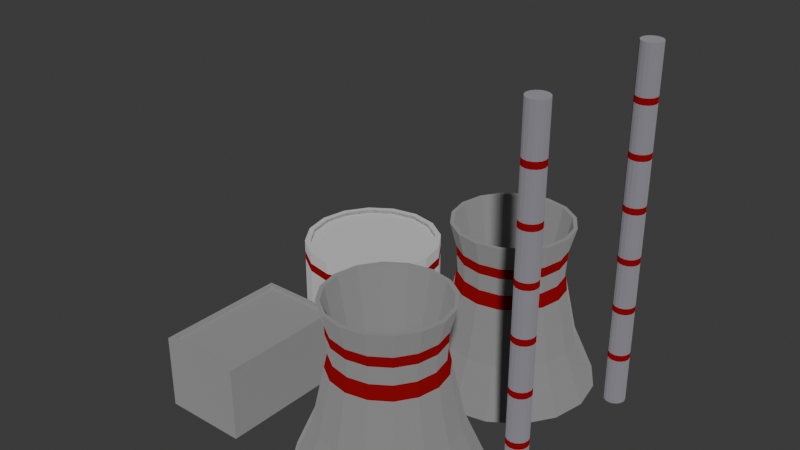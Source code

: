 # Source: Nuclear.blend  (saved by Blender 4.1.24; exported with 4.5.12 LTS)
import bpy
from mathutils import Matrix  # noqa: F401  (used for matrix-valued properties, if any)

bpy.ops.wm.read_factory_settings(use_empty=True)
scene = bpy.context.scene
scene.name = 'Scene'

# ---- collections
col_collection = bpy.data.collections.new('Collection'); scene.collection.children.link(col_collection)
col_reactors = bpy.data.collections.new('Reactors'); col_collection.children.link(col_reactors)

# ---- materials (node trees are filled in below, after node groups)
mat_tale = bpy.data.materials.new('Tale')
mat_tale.use_transparent_shadow = False
mat_material_001 = bpy.data.materials.new('Material.001')
mat_material_001.use_transparent_shadow = False
mat_storage = bpy.data.materials.new('Storage')
mat_storage.use_transparent_shadow = False
mat_tower = bpy.data.materials.new('tower')
mat_tower.use_transparent_shadow = False
mat_material_002 = bpy.data.materials.new('Material.002')
mat_material_002.use_transparent_shadow = False

# ---- material node trees
mat_tale.use_nodes = True; mat_tale.node_tree.nodes.clear()
_N = mat_tale.node_tree.nodes; _L = mat_tale.node_tree.links
n0 = _N.new('ShaderNodeBsdfPrincipled'); n0.name = 'Principled BSDF'; n0.location = (10, 300)
n0.inputs[0].default_value = (0.5271, 0.5271, 0.5271, 1.0)
n0.inputs[1].default_value = 1.0
n0.inputs[2].default_value = 1.0
n1 = _N.new('ShaderNodeOutputMaterial'); n1.name = 'Material Output'; n1.location = (300, 300)
_L.new(n0.outputs[0], n1.inputs[0])
n1.is_active_output = True
mat_material_001.use_nodes = True; mat_material_001.node_tree.nodes.clear()
_N = mat_material_001.node_tree.nodes; _L = mat_material_001.node_tree.links
n0 = _N.new('ShaderNodeBsdfPrincipled'); n0.name = 'Principled BSDF'; n0.location = (10, 300)
n0.inputs[0].default_value = (0.5401, 0.0, 0.0005461, 1.0)
n0.inputs[1].default_value = 1.0
n0.inputs[2].default_value = 1.0
n1 = _N.new('ShaderNodeOutputMaterial'); n1.name = 'Material Output'; n1.location = (300, 300)
_L.new(n0.outputs[0], n1.inputs[0])
n1.is_active_output = True
mat_storage.use_nodes = True; mat_storage.node_tree.nodes.clear()
_N = mat_storage.node_tree.nodes; _L = mat_storage.node_tree.links
n0 = _N.new('ShaderNodeBsdfPrincipled'); n0.name = 'Principled BSDF'; n0.location = (10, 300)
n0.inputs[0].default_value = (0.7942, 0.7942, 0.7942, 1.0)
n0.inputs[1].default_value = 1.0
n0.inputs[2].default_value = 1.0
n1 = _N.new('ShaderNodeOutputMaterial'); n1.name = 'Material Output'; n1.location = (300, 300)
_L.new(n0.outputs[0], n1.inputs[0])
n1.is_active_output = True
mat_tower.use_nodes = True; mat_tower.node_tree.nodes.clear()
_N = mat_tower.node_tree.nodes; _L = mat_tower.node_tree.links
n0 = _N.new('ShaderNodeBsdfPrincipled'); n0.name = 'Principled BSDF'; n0.location = (10, 300)
n0.inputs[0].default_value = (0.5134, 0.5057, 0.5461, 1.0)
n0.inputs[1].default_value = 1.0
n0.inputs[2].default_value = 1.0
n1 = _N.new('ShaderNodeOutputMaterial'); n1.name = 'Material Output'; n1.location = (300, 300)
_L.new(n0.outputs[0], n1.inputs[0])
n1.is_active_output = True
mat_material_002.use_nodes = True; mat_material_002.node_tree.nodes.clear()
_N = mat_material_002.node_tree.nodes; _L = mat_material_002.node_tree.links
n0 = _N.new('ShaderNodeBsdfPrincipled'); n0.name = 'Principled BSDF'; n0.location = (10, 300)
n0.inputs[0].default_value = (0.5271, 0.5271, 0.5271, 1.0)
n0.inputs[1].default_value = 1.0
n0.inputs[2].default_value = 1.0
n1 = _N.new('ShaderNodeOutputMaterial'); n1.name = 'Material Output'; n1.location = (300, 300)
_L.new(n0.outputs[0], n1.inputs[0])
n1.is_active_output = True

# ---- world
world_world = bpy.data.worlds.new('World'); scene.world = world_world
world_world.use_nodes = True; world_world.node_tree.nodes.clear()
_N = world_world.node_tree.nodes; _L = world_world.node_tree.links
n0 = _N.new('ShaderNodeOutputWorld'); n0.name = 'World Output'; n0.location = (300, 300)
n1 = _N.new('ShaderNodeBackground'); n1.name = 'Background'; n1.location = (10, 300)
n1.inputs[0].default_value = (0.05088, 0.05088, 0.05088, 1.0)
_L.new(n1.outputs[0], n0.inputs[0])
n0.is_active_output = True
world_world.color = (0.05088, 0.05088, 0.05088)
world_world.use_sun_shadow = False
world_world.sun_shadow_jitter_overblur = 0.0

# ---- meshes
me_cylinder_007 = bpy.data.meshes.new('Cylinder.007')
me_cylinder_007.from_pydata([(2.035e-08, 2.069, 0.0), (8.635e-09, 1.327, 4.0), (0.7916, 1.911, 0.0), (0.508, 1.226, 4.0), (1.463, 1.463, 0.0), (0.9386, 0.9386, 4.0), (1.911, 0.7916, 0.0), (1.226, 0.508, 4.0), (2.069, 1.527e-08, 0.0), (1.327, 6.477e-09, 4.0), (1.911, -0.7916, 0.0), (1.226, -0.508, 4.0), (1.463, -1.463, 0.0), (0.9386, -0.9386, 4.0), (0.7916, -1.911, 0.0), (0.508, -1.226, 4.0), (2.035e-08, -2.069, 0.0), (8.635e-09, -1.327, 4.0), (-0.7916, -1.911, 0.0), (-0.508, -1.226, 4.0), (-1.463, -1.463, 0.0), (-0.9386, -0.9386, 4.0), (-1.911, -0.7916, 0.0), (-1.226, -0.508, 4.0), (-2.069, 1.527e-08, 0.0), (-1.327, 6.477e-09, 4.0), (-1.911, 0.7916, 0.0), (-1.226, 0.508, 4.0), (-1.463, 1.463, 0.0), (-0.9386, 0.9386, 4.0), (-0.7916, 1.911, 0.0), (-0.508, 1.226, 4.0), (1.661e-08, 1.575, 1.148), (1.237e-08, 1.29, 2.442), (1.131e-08, 1.22, 2.763), (0.4667, 1.127, 2.763), (0.4938, 1.192, 2.442), (0.6028, 1.455, 1.148), (0.8624, 0.8624, 2.763), (0.9125, 0.9125, 2.442), (1.114, 1.114, 1.148), (1.127, 0.4667, 2.763), (1.192, 0.4938, 2.442), (1.455, 0.6028, 1.148), (1.22, 3.326e-09, 2.763), (1.29, 4.118e-09, 2.442), (1.575, 7.3e-09, 1.148), (1.127, -0.4667, 2.763), (1.192, -0.4938, 2.442), (1.455, -0.6028, 1.148), (0.8624, -0.8624, 2.763), (0.9125, -0.9125, 2.442), (1.114, -1.114, 1.148), (0.4667, -1.127, 2.763), (0.4938, -1.192, 2.442), (0.6028, -1.455, 1.148), (1.131e-08, -1.22, 2.763), (1.237e-08, -1.29, 2.442), (1.661e-08, -1.575, 1.148), (-0.4667, -1.127, 2.763), (-0.4938, -1.192, 2.442), (-0.6028, -1.455, 1.148), (-0.8624, -0.8624, 2.763), (-0.9125, -0.9125, 2.442), (-1.114, -1.114, 1.148), (-1.127, -0.4667, 2.763), (-1.192, -0.4938, 2.442), (-1.455, -0.6028, 1.148), (-1.22, 3.326e-09, 2.763), (-1.29, 4.118e-09, 2.442), (-1.575, 7.3e-09, 1.148), (-1.127, 0.4667, 2.763), (-1.192, 0.4938, 2.442), (-1.455, 0.6028, 1.148), (-0.8624, 0.8624, 2.763), (-0.9125, 0.9125, 2.442), (-1.114, 1.114, 1.148), (-0.4667, 1.127, 2.763), (-0.4938, 1.192, 2.442), (-0.6028, 1.455, 1.148), (8.836e-09, 1.267, 3.426), (0.4848, 1.17, 3.426), (0.8959, 0.8959, 3.426), (1.17, 0.4848, 3.426), (1.267, 4.806e-09, 3.426), (1.17, -0.4848, 3.426), (0.8959, -0.8959, 3.426), (0.4848, -1.17, 3.426), (8.836e-09, -1.267, 3.426), (-0.4848, -1.17, 3.426), (-0.8959, -0.8959, 3.426), (-1.17, -0.4848, 3.426), (-1.267, 4.806e-09, 3.426), (-1.17, 0.4848, 3.426), (-0.8959, 0.8959, 3.426), (-0.4848, 1.17, 3.426), (0.5428, 1.31, 4.0), (8.635e-09, 1.418, 4.0), (1.003, 1.003, 4.0), (1.31, 0.5428, 4.0), (1.418, 6.477e-09, 4.0), (1.31, -0.5428, 4.0), (1.003, -1.003, 4.0), (0.5428, -1.31, 4.0), (8.635e-09, -1.418, 4.0), (-0.5428, -1.31, 4.0), (-1.003, -1.003, 4.0), (-1.31, -0.5428, 4.0), (-1.418, 6.477e-09, 4.0), (-1.31, 0.5428, 4.0), (-1.003, 1.003, 4.0), (-0.5428, 1.31, 4.0), (0.2652, 0.6402, 0.9063), (7.78e-08, 0.6929, 0.9063), (0.49, 0.49, 0.9063), (0.6402, 0.2652, 0.9063), (0.6929, 3.381e-09, 0.9063), (0.6402, -0.2652, 0.9063), (0.49, -0.49, 0.9063), (0.2652, -0.6402, 0.9063), (7.78e-08, -0.6929, 0.9063), (-0.2652, -0.6402, 0.9063), (-0.49, -0.49, 0.9063), (-0.6402, -0.2652, 0.9063), (-0.6929, 3.381e-09, 0.9063), (-0.6402, 0.2652, 0.9063), (-0.49, 0.49, 0.9063), (-0.2652, 0.6402, 0.9063), (0.4784, 1.155, 3.189), (0.8839, 0.8839, 3.189), (1.155, 0.4784, 3.189), (1.25, 4.277e-09, 3.189), (1.155, -0.4784, 3.189), (0.8839, -0.8839, 3.189), (0.4784, -1.155, 3.189), (9.722e-09, -1.25, 3.189), (-0.4784, -1.155, 3.189), (-0.8839, -0.8839, 3.189), (-1.155, -0.4784, 3.189), (-1.25, 4.277e-09, 3.189), (-1.155, 0.4784, 3.189), (-0.8839, 0.8839, 3.189), (-0.4784, 1.155, 3.189), (9.722e-09, 1.25, 3.189)], [], [(80, 97, 96, 81), (81, 96, 98, 82), (82, 98, 99, 83), (83, 99, 100, 84), (84, 100, 101, 85), (85, 101, 102, 86), (86, 102, 103, 87), (87, 103, 104, 88), (88, 104, 105, 89), (89, 105, 106, 90), (90, 106, 107, 91), (91, 107, 108, 92), (92, 108, 109, 93), (93, 109, 110, 94), (15, 13, 118, 119), (94, 110, 111, 95), (95, 111, 97, 80), (0, 2, 4, 6, 8, 10, 12, 14, 16, 18, 20, 22, 24, 26, 28, 30), (30, 79, 32, 0), (79, 78, 33, 32), (78, 77, 34, 33), (28, 76, 79, 30), (76, 75, 78, 79), (75, 74, 77, 78), (26, 73, 76, 28), (73, 72, 75, 76), (72, 71, 74, 75), (24, 70, 73, 26), (70, 69, 72, 73), (69, 68, 71, 72), (22, 67, 70, 24), (67, 66, 69, 70), (66, 65, 68, 69), (20, 64, 67, 22), (64, 63, 66, 67), (63, 62, 65, 66), (18, 61, 64, 20), (61, 60, 63, 64), (60, 59, 62, 63), (16, 58, 61, 18), (58, 57, 60, 61), (57, 56, 59, 60), (14, 55, 58, 16), (55, 54, 57, 58), (54, 53, 56, 57), (12, 52, 55, 14), (52, 51, 54, 55), (51, 50, 53, 54), (10, 49, 52, 12), (49, 48, 51, 52), (48, 47, 50, 51), (8, 46, 49, 10), (46, 45, 48, 49), (45, 44, 47, 48), (6, 43, 46, 8), (43, 42, 45, 46), (42, 41, 44, 45), (4, 40, 43, 6), (40, 39, 42, 43), (39, 38, 41, 42), (2, 37, 40, 4), (37, 36, 39, 40), (36, 35, 38, 39), (0, 32, 37, 2), (32, 33, 36, 37), (33, 34, 35, 36), (142, 95, 80, 143), (141, 94, 95, 142), (140, 93, 94, 141), (139, 92, 93, 140), (138, 91, 92, 139), (137, 90, 91, 138), (136, 89, 90, 137), (135, 88, 89, 136), (134, 87, 88, 135), (133, 86, 87, 134), (132, 85, 86, 133), (131, 84, 85, 132), (130, 83, 84, 131), (129, 82, 83, 130), (128, 81, 82, 129), (143, 80, 81, 128), (1, 3, 96, 97), (3, 5, 98, 96), (5, 7, 99, 98), (7, 9, 100, 99), (9, 11, 101, 100), (11, 13, 102, 101), (13, 15, 103, 102), (15, 17, 104, 103), (17, 19, 105, 104), (19, 21, 106, 105), (21, 23, 107, 106), (23, 25, 108, 107), (25, 27, 109, 108), (27, 29, 110, 109), (29, 31, 111, 110), (31, 1, 97, 111), (112, 113, 127, 126, 125, 124, 123, 122, 121, 120, 119, 118, 117, 116, 115, 114), (31, 29, 126, 127), (17, 15, 119, 120), (3, 1, 113, 112), (1, 31, 127, 113), (19, 17, 120, 121), (5, 3, 112, 114), (21, 19, 121, 122), (7, 5, 114, 115), (23, 21, 122, 123), (9, 7, 115, 116), (25, 23, 123, 124), (11, 9, 116, 117), (27, 25, 124, 125), (13, 11, 117, 118), (29, 27, 125, 126), (34, 143, 128, 35), (35, 128, 129, 38), (38, 129, 130, 41), (41, 130, 131, 44), (44, 131, 132, 47), (47, 132, 133, 50), (50, 133, 134, 53), (53, 134, 135, 56), (56, 135, 136, 59), (59, 136, 137, 62), (62, 137, 138, 65), (65, 138, 139, 68), (68, 139, 140, 71), (71, 140, 141, 74), (74, 141, 142, 77), (77, 142, 143, 34)])
me_cylinder_007.polygons.foreach_set('material_index', [0, 0, 0, 0, 0, 0, 0, 0, 0, 0, 0, 0, 0, 0, 0, 0, 0, 0, 0, 0, 1, 0, 0, 1, 0, 0, 1, 0, 0, 1, 0, 0, 1, 0, 0, 1, 0, 0, 1, 0, 0, 1, 0, 0, 1, 0, 0, 1, 0, 0, 1, 0, 0, 1, 0, 0, 1, 0, 0, 1, 0, 0, 1, 0, 0, 1, 1, 1, 1, 1, 1, 1, 1, 1, 1, 1, 1, 1, 1, 1, 1, 1, 0, 0, 0, 0, 0, 0, 0, 0, 0, 0, 0, 0, 0, 0, 0, 0, 0, 0, 0, 0, 0, 0, 0, 0, 0, 0, 0, 0, 0, 0, 0, 0, 0, 0, 0, 0, 0, 0, 0, 0, 0, 0, 0, 0, 0, 0, 0, 0])
_uv = me_cylinder_007.uv_layers.new(name='UVMap')
_uv.uv.foreach_set('vector', [1.0, 0.9375, 1.0, 1.0, 0.9375, 1.0, 0.9375, 0.9375, 0.9375, 0.9375, 0.9375, 1.0, 0.875, 1.0, 0.875, 0.9375, 0.875, 0.9375, 0.875, 1.0, 0.8125, 1.0, 0.8125, 0.9375, 0.8125, 0.9375, 0.8125, 1.0, 0.75, 1.0, 0.75, 0.9375, 0.75, 0.9375, 0.75, 1.0, 0.6875, 1.0, 0.6875, 0.9375, 0.6875, 0.9375, 0.6875, 1.0, 0.625, 1.0, 0.625, 0.9375, 0.625, 0.9375, 0.625, 1.0, 0.5625, 1.0, 0.5625, 0.9375, 0.5625, 0.9375, 0.5625, 1.0, 0.5, 1.0, 0.5, 0.9375, 0.5, 0.9375, 0.5, 1.0, 0.4375, 1.0, 0.4375, 0.9375, 0.4375, 0.9375, 0.4375, 1.0, 0.375, 1.0, 0.375, 0.9375, 0.375, 0.9375, 0.375, 1.0, 0.3125, 1.0, 0.3125, 0.9375, 0.3125, 0.9375, 0.3125, 1.0, 0.25, 1.0, 0.25, 0.9375, 0.25, 0.9375, 0.25, 1.0, 0.1875, 1.0, 0.1875, 0.9375, 0.1875, 0.9375, 0.1875, 1.0, 0.125, 1.0, 0.125, 0.9375, 0.336, 0.04247, 0.4088, 0.09117, 0.4088, 0.09117, 0.336, 0.04247, 0.125, 0.9375, 0.125, 1.0, 0.0625, 1.0, 0.0625, 0.9375, 0.0625, 0.9375, 0.0625, 1.0, 0.0, 1.0, 0.0, 0.9375, 0.75, 0.49, 0.8418, 0.4717, 0.9197, 0.4197, 0.9717, 0.3418, 0.99, 0.25, 0.9717, 0.1582, 0.9197, 0.08029, 0.8418, 0.02827, 0.75, 0.01, 0.6582, 0.02827, 0.5803, 0.08029, 0.5283, 0.1582, 0.51, 0.25, 0.5283, 0.3418, 0.5803, 0.4197, 0.6582, 0.4717, 0.0625, 0.5, 0.0625, 0.625, 0.0, 0.625, 0.0, 0.5, 0.0625, 0.625, 0.0625, 0.8148, 0.0, 0.8148, 0.0, 0.625, 0.0625, 0.8148, 0.0625, 0.862, 0.0, 0.862, 0.0, 0.8148, 0.125, 0.5, 0.125, 0.625, 0.0625, 0.625, 0.0625, 0.5, 0.125, 0.625, 0.125, 0.8148, 0.0625, 0.8148, 0.0625, 0.625, 0.125, 0.8148, 0.125, 0.862, 0.0625, 0.862, 0.0625, 0.8148, 0.1875, 0.5, 0.1875, 0.625, 0.125, 0.625, 0.125, 0.5, 0.1875, 0.625, 0.1875, 0.8148, 0.125, 0.8148, 0.125, 0.625, 0.1875, 0.8148, 0.1875, 0.862, 0.125, 0.862, 0.125, 0.8148, 0.25, 0.5, 0.25, 0.625, 0.1875, 0.625, 0.1875, 0.5, 0.25, 0.625, 0.25, 0.8148, 0.1875, 0.8148, 0.1875, 0.625, 0.25, 0.8148, 0.25, 0.862, 0.1875, 0.862, 0.1875, 0.8148, 0.3125, 0.5, 0.3125, 0.625, 0.25, 0.625, 0.25, 0.5, 0.3125, 0.625, 0.3125, 0.8148, 0.25, 0.8148, 0.25, 0.625, 0.3125, 0.8148, 0.3125, 0.862, 0.25, 0.862, 0.25, 0.8148, 0.375, 0.5, 0.375, 0.625, 0.3125, 0.625, 0.3125, 0.5, 0.375, 0.625, 0.375, 0.8148, 0.3125, 0.8148, 0.3125, 0.625, 0.375, 0.8148, 0.375, 0.862, 0.3125, 0.862, 0.3125, 0.8148, 0.4375, 0.5, 0.4375, 0.625, 0.375, 0.625, 0.375, 0.5, 0.4375, 0.625, 0.4375, 0.8148, 0.375, 0.8148, 0.375, 0.625, 0.4375, 0.8148, 0.4375, 0.862, 0.375, 0.862, 0.375, 0.8148, 0.5, 0.5, 0.5, 0.625, 0.4375, 0.625, 0.4375, 0.5, 0.5, 0.625, 0.5, 0.8148, 0.4375, 0.8148, 0.4375, 0.625, 0.5, 0.8148, 0.5, 0.862, 0.4375, 0.862, 0.4375, 0.8148, 0.5625, 0.5, 0.5625, 0.625, 0.5, 0.625, 0.5, 0.5, 0.5625, 0.625, 0.5625, 0.8148, 0.5, 0.8148, 0.5, 0.625, 0.5625, 0.8148, 0.5625, 0.862, 0.5, 0.862, 0.5, 0.8148, 0.625, 0.5, 0.625, 0.625, 0.5625, 0.625, 0.5625, 0.5, 0.625, 0.625, 0.625, 0.8148, 0.5625, 0.8148, 0.5625, 0.625, 0.625, 0.8148, 0.625, 0.862, 0.5625, 0.862, 0.5625, 0.8148, 0.6875, 0.5, 0.6875, 0.625, 0.625, 0.625, 0.625, 0.5, 0.6875, 0.625, 0.6875, 0.8148, 0.625, 0.8148, 0.625, 0.625, 0.6875, 0.8148, 0.6875, 0.862, 0.625, 0.862, 0.625, 0.8148, 0.75, 0.5, 0.75, 0.625, 0.6875, 0.625, 0.6875, 0.5, 0.75, 0.625, 0.75, 0.8148, 0.6875, 0.8148, 0.6875, 0.625, 0.75, 0.8148, 0.75, 0.862, 0.6875, 0.862, 0.6875, 0.8148, 0.8125, 0.5, 0.8125, 0.625, 0.75, 0.625, 0.75, 0.5, 0.8125, 0.625, 0.8125, 0.8148, 0.75, 0.8148, 0.75, 0.625, 0.8125, 0.8148, 0.8125, 0.862, 0.75, 0.862, 0.75, 0.8148, 0.875, 0.5, 0.875, 0.625, 0.8125, 0.625, 0.8125, 0.5, 0.875, 0.625, 0.875, 0.8148, 0.8125, 0.8148, 0.8125, 0.625, 0.875, 0.8148, 0.875, 0.862, 0.8125, 0.862, 0.8125, 0.8148, 0.9375, 0.5, 0.9375, 0.625, 0.875, 0.625, 0.875, 0.5, 0.9375, 0.625, 0.9375, 0.8148, 0.875, 0.8148, 0.875, 0.625, 0.9375, 0.8148, 0.9375, 0.862, 0.875, 0.862, 0.875, 0.8148, 1.0, 0.5, 1.0, 0.625, 0.9375, 0.625, 0.9375, 0.5, 1.0, 0.625, 1.0, 0.8148, 0.9375, 0.8148, 0.9375, 0.625, 1.0, 0.8148, 1.0, 0.862, 0.9375, 0.862, 0.9375, 0.8148, 0.0625, 0.9105, 0.0625, 0.9375, 0.0, 0.9375, 0.0, 0.9105, 0.125, 0.9105, 0.125, 0.9375, 0.0625, 0.9375, 0.0625, 0.9105, 0.1875, 0.9105, 0.1875, 0.9375, 0.125, 0.9375, 0.125, 0.9105, 0.25, 0.9105, 0.25, 0.9375, 0.1875, 0.9375, 0.1875, 0.9105, 0.3125, 0.9105, 0.3125, 0.9375, 0.25, 0.9375, 0.25, 0.9105, 0.375, 0.9105, 0.375, 0.9375, 0.3125, 0.9375, 0.3125, 0.9105, 0.4375, 0.9105, 0.4375, 0.9375, 0.375, 0.9375, 0.375, 0.9105, 0.5, 0.9105, 0.5, 0.9375, 0.4375, 0.9375, 0.4375, 0.9105, 0.5625, 0.9105, 0.5625, 0.9375, 0.5, 0.9375, 0.5, 0.9105, 0.625, 0.9105, 0.625, 0.9375, 0.5625, 0.9375, 0.5625, 0.9105, 0.6875, 0.9105, 0.6875, 0.9375, 0.625, 0.9375, 0.625, 0.9105, 0.75, 0.9105, 0.75, 0.9375, 0.6875, 0.9375, 0.6875, 0.9105, 0.8125, 0.9105, 0.8125, 0.9375, 0.75, 0.9375, 0.75, 0.9105, 0.875, 0.9105, 0.875, 0.9375, 0.8125, 0.9375, 0.8125, 0.9105, 0.9375, 0.9105, 0.9375, 0.9375, 0.875, 0.9375, 0.875, 0.9105, 1.0, 0.9105, 1.0, 0.9375, 0.9375, 0.9375, 0.9375, 0.9105, 0.25, 0.4746, 0.336, 0.4575, 0.3418, 0.4717, 0.25, 0.49, 0.336, 0.4575, 0.4088, 0.4088, 0.4197, 0.4197, 0.3418, 0.4717, 0.4088, 0.4088, 0.4575, 0.336, 0.4717, 0.3418, 0.4197, 0.4197, 0.4575, 0.336, 0.4746, 0.25, 0.49, 0.25, 0.4717, 0.3418, 0.4746, 0.25, 0.4575, 0.164, 0.4717, 0.1582, 0.49, 0.25, 0.4575, 0.164, 0.4088, 0.09117, 0.4197, 0.08029, 0.4717, 0.1582, 0.4088, 0.09117, 0.336, 0.04247, 0.3418, 0.02827, 0.4197, 0.08029, 0.336, 0.04247, 0.25, 0.02538, 0.25, 0.01, 0.3418, 0.02827, 0.25, 0.02538, 0.164, 0.04247, 0.1582, 0.02827, 0.25, 0.01, 0.164, 0.04247, 0.09117, 0.09117, 0.08029, 0.08029, 0.1582, 0.02827, 0.09117, 0.09117, 0.04247, 0.164, 0.02827, 0.1582, 0.08029, 0.08029, 0.04247, 0.164, 0.02538, 0.25, 0.01, 0.25, 0.02827, 0.1582, 0.02538, 0.25, 0.04247, 0.336, 0.02827, 0.3418, 0.01, 0.25, 0.04247, 0.336, 0.09117, 0.4088, 0.08029, 0.4197, 0.02827, 0.3418, 0.09117, 0.4088, 0.164, 0.4575, 0.1582, 0.4717, 0.08029, 0.4197, 0.164, 0.4575, 0.25, 0.4746, 0.25, 0.49, 0.1582, 0.4717, 0.336, 0.4575, 0.25, 0.4746, 0.164, 0.4575, 0.09117, 0.4088, 0.04247, 0.336, 0.02538, 0.25, 0.04247, 0.164, 0.09117, 0.09117, 0.164, 0.04247, 0.25, 0.02538, 0.336, 0.04247, 0.4088, 0.09117, 0.4575, 0.164, 0.4746, 0.25, 0.4575, 0.336, 0.4088, 0.4088, 0.164, 0.4575, 0.09117, 0.4088, 0.09117, 0.4088, 0.164, 0.4575, 0.25, 0.02538, 0.336, 0.04247, 0.336, 0.04247, 0.25, 0.02538, 0.336, 0.4575, 0.25, 0.4746, 0.25, 0.4746, 0.336, 0.4575, 0.25, 0.4746, 0.164, 0.4575, 0.164, 0.4575, 0.25, 0.4746, 0.164, 0.04247, 0.25, 0.02538, 0.25, 0.02538, 0.164, 0.04247, 0.4088, 0.4088, 0.336, 0.4575, 0.336, 0.4575, 0.4088, 0.4088, 0.09117, 0.09117, 0.164, 0.04247, 0.164, 0.04247, 0.09117, 0.09117, 0.4575, 0.336, 0.4088, 0.4088, 0.4088, 0.4088, 0.4575, 0.336, 0.04247, 0.164, 0.09117, 0.09117, 0.09117, 0.09117, 0.04247, 0.164, 0.4746, 0.25, 0.4575, 0.336, 0.4575, 0.336, 0.4746, 0.25, 0.02538, 0.25, 0.04247, 0.164, 0.04247, 0.164, 0.02538, 0.25, 0.4575, 0.164, 0.4746, 0.25, 0.4746, 0.25, 0.4575, 0.164, 0.04247, 0.336, 0.02538, 0.25, 0.02538, 0.25, 0.04247, 0.336, 0.4088, 0.09117, 0.4575, 0.164, 0.4575, 0.164, 0.4088, 0.09117, 0.09117, 0.4088, 0.04247, 0.336, 0.04247, 0.336, 0.09117, 0.4088, 1.0, 0.862, 1.0, 0.9105, 0.9375, 0.9105, 0.9375, 0.862, 0.9375, 0.862, 0.9375, 0.9105, 0.875, 0.9105, 0.875, 0.862, 0.875, 0.862, 0.875, 0.9105, 0.8125, 0.9105, 0.8125, 0.862, 0.8125, 0.862, 0.8125, 0.9105, 0.75, 0.9105, 0.75, 0.862, 0.75, 0.862, 0.75, 0.9105, 0.6875, 0.9105, 0.6875, 0.862, 0.6875, 0.862, 0.6875, 0.9105, 0.625, 0.9105, 0.625, 0.862, 0.625, 0.862, 0.625, 0.9105, 0.5625, 0.9105, 0.5625, 0.862, 0.5625, 0.862, 0.5625, 0.9105, 0.5, 0.9105, 0.5, 0.862, 0.5, 0.862, 0.5, 0.9105, 0.4375, 0.9105, 0.4375, 0.862, 0.4375, 0.862, 0.4375, 0.9105, 0.375, 0.9105, 0.375, 0.862, 0.375, 0.862, 0.375, 0.9105, 0.3125, 0.9105, 0.3125, 0.862, 0.3125, 0.862, 0.3125, 0.9105, 0.25, 0.9105, 0.25, 0.862, 0.25, 0.862, 0.25, 0.9105, 0.1875, 0.9105, 0.1875, 0.862, 0.1875, 0.862, 0.1875, 0.9105, 0.125, 0.9105, 0.125, 0.862, 0.125, 0.862, 0.125, 0.9105, 0.0625, 0.9105, 0.0625, 0.862, 0.0625, 0.862, 0.0625, 0.9105, 0.0, 0.9105, 0.0, 0.862])
me_cylinder_007.materials.append(mat_tale)
me_cylinder_007.materials.append(mat_material_001)
me_cylinder_007.update()
me_cylinder_008 = bpy.data.meshes.new('Cylinder.008')
me_cylinder_008.from_pydata([(0.0, 1.688, 0.0), (0.0, 1.546, 2.255), (0.6461, 1.56, 0.0), (0.5915, 1.428, 2.255), (1.194, 1.194, 0.0), (1.093, 1.093, 2.255), (1.56, 0.6461, 0.0), (1.428, 0.5915, 2.255), (1.688, 0.0, 0.0), (1.546, 0.0, 2.255), (1.56, -0.6461, 0.0), (1.428, -0.5915, 2.255), (1.194, -1.194, 0.0), (1.093, -1.093, 2.255), (0.6461, -1.56, 0.0), (0.5915, -1.428, 2.255), (0.0, -1.688, 0.0), (0.0, -1.546, 2.255), (-0.6461, -1.56, 0.0), (-0.5915, -1.428, 2.255), (-1.194, -1.194, 0.0), (-1.093, -1.093, 2.255), (-1.56, -0.6461, 0.0), (-1.428, -0.5915, 2.255), (-1.688, 0.0, 0.0), (-1.546, 0.0, 2.255), (-1.56, 0.6461, 0.0), (-1.428, 0.5915, 2.255), (-1.194, 1.194, 0.0), (-1.093, 1.093, 2.255), (-0.6461, 1.56, 0.0), (-0.5915, 1.428, 2.255), (0.6461, 1.56, 2.255), (0.0, 1.688, 2.255), (1.194, 1.194, 2.255), (1.56, 0.6461, 2.255), (1.688, 0.0, 2.255), (1.56, -0.6461, 2.255), (1.194, -1.194, 2.255), (0.6461, -1.56, 2.255), (0.0, -1.688, 2.255), (-0.6461, -1.56, 2.255), (-1.194, -1.194, 2.255), (-1.56, -0.6461, 2.255), (-1.688, 0.0, 2.255), (-1.56, 0.6461, 2.255), (-1.194, 1.194, 2.255), (-0.6461, 1.56, 2.255), (0.5915, 1.428, 0.1463), (0.0, 1.546, 0.1463), (1.093, 1.093, 0.1463), (1.428, 0.5915, 0.1463), (1.546, 0.0, 0.1463), (1.428, -0.5915, 0.1463), (1.093, -1.093, 0.1463), (0.5915, -1.428, 0.1463), (0.0, -1.546, 0.1463), (-0.5915, -1.428, 0.1463), (-1.093, -1.093, 0.1463), (-1.428, -0.5915, 0.1463), (-1.546, 0.0, 0.1463), (-1.428, 0.5915, 0.1463), (-1.093, 1.093, 0.1463), (-0.5915, 1.428, 0.1463), (0.0, 1.688, 1.746), (0.0, 1.688, 1.956), (0.6461, 1.56, 1.956), (0.6461, 1.56, 1.746), (1.194, 1.194, 1.956), (1.194, 1.194, 1.746), (1.56, 0.6461, 1.956), (1.56, 0.6461, 1.746), (1.688, 0.0, 1.956), (1.688, 0.0, 1.746), (1.56, -0.6461, 1.956), (1.56, -0.6461, 1.746), (1.194, -1.194, 1.956), (1.194, -1.194, 1.746), (0.6461, -1.56, 1.956), (0.6461, -1.56, 1.746), (0.0, -1.688, 1.956), (0.0, -1.688, 1.746), (-0.6461, -1.56, 1.956), (-0.6461, -1.56, 1.746), (-1.194, -1.194, 1.956), (-1.194, -1.194, 1.746), (-1.56, -0.6461, 1.956), (-1.56, -0.6461, 1.746), (-1.688, 0.0, 1.956), (-1.688, 0.0, 1.746), (-1.56, 0.6461, 1.956), (-1.56, 0.6461, 1.746), (-1.194, 1.194, 1.956), (-1.194, 1.194, 1.746), (-0.6461, 1.56, 1.956), (-0.6461, 1.56, 1.746), (0.5915, 1.428, 2.171), (3.45e-10, 1.546, 2.171), (1.093, 1.093, 2.171), (1.428, 0.5915, 2.171), (1.546, 0.0, 2.171), (1.428, -0.5915, 2.171), (1.093, -1.093, 2.171), (0.5915, -1.428, 2.171), (3.45e-10, -1.546, 2.171), (-0.5915, -1.428, 2.171), (-1.093, -1.093, 2.171), (-1.428, -0.5915, 2.171), (-1.546, 0.0, 2.171), (-1.428, 0.5915, 2.171), (-1.093, 1.093, 2.171), (-0.5915, 1.428, 2.171)], [], [(65, 33, 32, 66), (66, 32, 34, 68), (68, 34, 35, 70), (70, 35, 36, 72), (72, 36, 37, 74), (74, 37, 38, 76), (76, 38, 39, 78), (78, 39, 40, 80), (80, 40, 41, 82), (82, 41, 42, 84), (84, 42, 43, 86), (86, 43, 44, 88), (88, 44, 45, 90), (90, 45, 46, 92), (27, 25, 60, 61), (92, 46, 47, 94), (94, 47, 33, 65), (0, 2, 4, 6, 8, 10, 12, 14, 16, 18, 20, 22, 24, 26, 28, 30), (1, 3, 32, 33), (3, 5, 34, 32), (5, 7, 35, 34), (7, 9, 36, 35), (9, 11, 37, 36), (11, 13, 38, 37), (13, 15, 39, 38), (15, 17, 40, 39), (17, 19, 41, 40), (19, 21, 42, 41), (21, 23, 43, 42), (23, 25, 44, 43), (25, 27, 45, 44), (27, 29, 46, 45), (29, 31, 47, 46), (31, 1, 33, 47), (48, 49, 63, 62, 61, 60, 59, 58, 57, 56, 55, 54, 53, 52, 51, 50), (13, 11, 53, 54), (29, 27, 61, 62), (15, 13, 54, 55), (31, 29, 62, 63), (17, 15, 55, 56), (3, 1, 49, 48), (1, 31, 63, 49), (19, 17, 56, 57), (5, 3, 48, 50), (21, 19, 57, 58), (7, 5, 50, 51), (23, 21, 58, 59), (9, 7, 51, 52), (25, 23, 59, 60), (11, 9, 52, 53), (30, 95, 64, 0), (95, 94, 65, 64), (28, 93, 95, 30), (93, 92, 94, 95), (26, 91, 93, 28), (91, 90, 92, 93), (24, 89, 91, 26), (89, 88, 90, 91), (22, 87, 89, 24), (87, 86, 88, 89), (20, 85, 87, 22), (85, 84, 86, 87), (18, 83, 85, 20), (83, 82, 84, 85), (16, 81, 83, 18), (81, 80, 82, 83), (14, 79, 81, 16), (79, 78, 80, 81), (12, 77, 79, 14), (77, 76, 78, 79), (10, 75, 77, 12), (75, 74, 76, 77), (8, 73, 75, 10), (73, 72, 74, 75), (6, 71, 73, 8), (71, 70, 72, 73), (4, 69, 71, 6), (69, 68, 70, 71), (2, 67, 69, 4), (67, 66, 68, 69), (0, 64, 67, 2), (64, 65, 66, 67), (7, 9, 100, 99), (96, 98, 99, 100, 101, 102, 103, 104, 105, 106, 107, 108, 109, 110, 111, 97), (23, 25, 108, 107), (9, 11, 101, 100), (25, 27, 109, 108), (11, 13, 102, 101), (27, 29, 110, 109), (13, 15, 103, 102), (29, 31, 111, 110), (15, 17, 104, 103), (1, 3, 96, 97), (31, 1, 97, 111), (17, 19, 105, 104), (3, 5, 98, 96), (19, 21, 106, 105), (5, 7, 99, 98), (21, 23, 107, 106)])
me_cylinder_008.polygons.foreach_set('material_index', [0, 0, 0, 0, 0, 0, 0, 0, 0, 0, 0, 0, 0, 0, 0, 0, 0, 0, 0, 0, 0, 0, 0, 0, 0, 0, 0, 0, 0, 0, 0, 0, 0, 0, 0, 0, 0, 0, 0, 0, 0, 0, 0, 0, 0, 0, 0, 0, 0, 0, 0, 1, 0, 1, 0, 1, 0, 1, 0, 1, 0, 1, 0, 1, 0, 1, 0, 1, 0, 1, 0, 1, 0, 1, 0, 1, 0, 1, 0, 1, 0, 1, 0, 0, 0, 0, 0, 0, 0, 0, 0, 0, 0, 0, 0, 0, 0, 0, 0])
_uv = me_cylinder_008.uv_layers.new(name='UVMap')
_uv.uv.foreach_set('vector', [1.0, 0.9337, 1.0, 1.0, 0.9375, 1.0, 0.9375, 0.9337, 0.9375, 0.9337, 0.9375, 1.0, 0.875, 1.0, 0.875, 0.9337, 0.875, 0.9337, 0.875, 1.0, 0.8125, 1.0, 0.8125, 0.9337, 0.8125, 0.9337, 0.8125, 1.0, 0.75, 1.0, 0.75, 0.9337, 0.75, 0.9337, 0.75, 1.0, 0.6875, 1.0, 0.6875, 0.9337, 0.6875, 0.9337, 0.6875, 1.0, 0.625, 1.0, 0.625, 0.9337, 0.625, 0.9337, 0.625, 1.0, 0.5625, 1.0, 0.5625, 0.9337, 0.5625, 0.9337, 0.5625, 1.0, 0.5, 1.0, 0.5, 0.9337, 0.5, 0.9337, 0.5, 1.0, 0.4375, 1.0, 0.4375, 0.9337, 0.4375, 0.9337, 0.4375, 1.0, 0.375, 1.0, 0.375, 0.9337, 0.375, 0.9337, 0.375, 1.0, 0.3125, 1.0, 0.3125, 0.9337, 0.3125, 0.9337, 0.3125, 1.0, 0.25, 1.0, 0.25, 0.9337, 0.25, 0.9337, 0.25, 1.0, 0.1875, 1.0, 0.1875, 0.9337, 0.1875, 0.9337, 0.1875, 1.0, 0.125, 1.0, 0.125, 0.9337, 0.047, 0.3341, 0.03028, 0.25, 0.03028, 0.25, 0.047, 0.3341, 0.125, 0.9337, 0.125, 1.0, 0.0625, 1.0, 0.0625, 0.9337, 0.0625, 0.9337, 0.0625, 1.0, 0.0, 1.0, 0.0, 0.9337, 0.75, 0.49, 0.8418, 0.4717, 0.9197, 0.4197, 0.9717, 0.3418, 0.99, 0.25, 0.9717, 0.1582, 0.9197, 0.08029, 0.8418, 0.02827, 0.75, 0.01, 0.6582, 0.02827, 0.5803, 0.08029, 0.5283, 0.1582, 0.51, 0.25, 0.5283, 0.3418, 0.5803, 0.4197, 0.6582, 0.4717, 0.25, 0.4697, 0.3341, 0.453, 0.3418, 0.4717, 0.25, 0.49, 0.3341, 0.453, 0.4054, 0.4054, 0.4197, 0.4197, 0.3418, 0.4717, 0.4054, 0.4054, 0.453, 0.3341, 0.4717, 0.3418, 0.4197, 0.4197, 0.453, 0.3341, 0.4697, 0.25, 0.49, 0.25, 0.4717, 0.3418, 0.4697, 0.25, 0.453, 0.1659, 0.4717, 0.1582, 0.49, 0.25, 0.453, 0.1659, 0.4054, 0.09463, 0.4197, 0.08029, 0.4717, 0.1582, 0.4054, 0.09463, 0.3341, 0.047, 0.3418, 0.02827, 0.4197, 0.08029, 0.3341, 0.047, 0.25, 0.03028, 0.25, 0.01, 0.3418, 0.02827, 0.25, 0.03028, 0.1659, 0.047, 0.1582, 0.02827, 0.25, 0.01, 0.1659, 0.047, 0.09463, 0.09463, 0.08029, 0.08029, 0.1582, 0.02827, 0.09463, 0.09463, 0.047, 0.1659, 0.02827, 0.1582, 0.08029, 0.08029, 0.047, 0.1659, 0.03028, 0.25, 0.01, 0.25, 0.02827, 0.1582, 0.03028, 0.25, 0.047, 0.3341, 0.02827, 0.3418, 0.01, 0.25, 0.047, 0.3341, 0.09463, 0.4054, 0.08029, 0.4197, 0.02827, 0.3418, 0.09463, 0.4054, 0.1659, 0.453, 0.1582, 0.4717, 0.08029, 0.4197, 0.1659, 0.453, 0.25, 0.4697, 0.25, 0.49, 0.1582, 0.4717, 0.3341, 0.453, 0.25, 0.4697, 0.1659, 0.453, 0.09463, 0.4054, 0.047, 0.3341, 0.03028, 0.25, 0.047, 0.1659, 0.09463, 0.09463, 0.1659, 0.047, 0.25, 0.03028, 0.3341, 0.047, 0.4054, 0.09463, 0.453, 0.1659, 0.4697, 0.25, 0.453, 0.3341, 0.4054, 0.4054, 0.4054, 0.09463, 0.453, 0.1659, 0.453, 0.1659, 0.4054, 0.09463, 0.09463, 0.4054, 0.047, 0.3341, 0.047, 0.3341, 0.09463, 0.4054, 0.3341, 0.047, 0.4054, 0.09463, 0.4054, 0.09463, 0.3341, 0.047, 0.1659, 0.453, 0.09463, 0.4054, 0.09463, 0.4054, 0.1659, 0.453, 0.25, 0.03028, 0.3341, 0.047, 0.3341, 0.047, 0.25, 0.03028, 0.3341, 0.453, 0.25, 0.4697, 0.25, 0.4697, 0.3341, 0.453, 0.25, 0.4697, 0.1659, 0.453, 0.1659, 0.453, 0.25, 0.4697, 0.1659, 0.047, 0.25, 0.03028, 0.25, 0.03028, 0.1659, 0.047, 0.4054, 0.4054, 0.3341, 0.453, 0.3341, 0.453, 0.4054, 0.4054, 0.09463, 0.09463, 0.1659, 0.047, 0.1659, 0.047, 0.09463, 0.09463, 0.453, 0.3341, 0.4054, 0.4054, 0.4054, 0.4054, 0.453, 0.3341, 0.047, 0.1659, 0.09463, 0.09463, 0.09463, 0.09463, 0.047, 0.1659, 0.4697, 0.25, 0.453, 0.3341, 0.453, 0.3341, 0.4697, 0.25, 0.03028, 0.25, 0.047, 0.1659, 0.047, 0.1659, 0.03028, 0.25, 0.453, 0.1659, 0.4697, 0.25, 0.4697, 0.25, 0.453, 0.1659, 0.0625, 0.5, 0.0625, 0.8871, 0.0, 0.8871, 0.0, 0.5, 0.0625, 0.8871, 0.0625, 0.9337, 0.0, 0.9337, 0.0, 0.8871, 0.125, 0.5, 0.125, 0.8871, 0.0625, 0.8871, 0.0625, 0.5, 0.125, 0.8871, 0.125, 0.9337, 0.0625, 0.9337, 0.0625, 0.8871, 0.1875, 0.5, 0.1875, 0.8871, 0.125, 0.8871, 0.125, 0.5, 0.1875, 0.8871, 0.1875, 0.9337, 0.125, 0.9337, 0.125, 0.8871, 0.25, 0.5, 0.25, 0.8871, 0.1875, 0.8871, 0.1875, 0.5, 0.25, 0.8871, 0.25, 0.9337, 0.1875, 0.9337, 0.1875, 0.8871, 0.3125, 0.5, 0.3125, 0.8871, 0.25, 0.8871, 0.25, 0.5, 0.3125, 0.8871, 0.3125, 0.9337, 0.25, 0.9337, 0.25, 0.8871, 0.375, 0.5, 0.375, 0.8871, 0.3125, 0.8871, 0.3125, 0.5, 0.375, 0.8871, 0.375, 0.9337, 0.3125, 0.9337, 0.3125, 0.8871, 0.4375, 0.5, 0.4375, 0.8871, 0.375, 0.8871, 0.375, 0.5, 0.4375, 0.8871, 0.4375, 0.9337, 0.375, 0.9337, 0.375, 0.8871, 0.5, 0.5, 0.5, 0.8871, 0.4375, 0.8871, 0.4375, 0.5, 0.5, 0.8871, 0.5, 0.9337, 0.4375, 0.9337, 0.4375, 0.8871, 0.5625, 0.5, 0.5625, 0.8871, 0.5, 0.8871, 0.5, 0.5, 0.5625, 0.8871, 0.5625, 0.9337, 0.5, 0.9337, 0.5, 0.8871, 0.625, 0.5, 0.625, 0.8871, 0.5625, 0.8871, 0.5625, 0.5, 0.625, 0.8871, 0.625, 0.9337, 0.5625, 0.9337, 0.5625, 0.8871, 0.6875, 0.5, 0.6875, 0.8871, 0.625, 0.8871, 0.625, 0.5, 0.6875, 0.8871, 0.6875, 0.9337, 0.625, 0.9337, 0.625, 0.8871, 0.75, 0.5, 0.75, 0.8871, 0.6875, 0.8871, 0.6875, 0.5, 0.75, 0.8871, 0.75, 0.9337, 0.6875, 0.9337, 0.6875, 0.8871, 0.8125, 0.5, 0.8125, 0.8871, 0.75, 0.8871, 0.75, 0.5, 0.8125, 0.8871, 0.8125, 0.9337, 0.75, 0.9337, 0.75, 0.8871, 0.875, 0.5, 0.875, 0.8871, 0.8125, 0.8871, 0.8125, 0.5, 0.875, 0.8871, 0.875, 0.9337, 0.8125, 0.9337, 0.8125, 0.8871, 0.9375, 0.5, 0.9375, 0.8871, 0.875, 0.8871, 0.875, 0.5, 0.9375, 0.8871, 0.9375, 0.9337, 0.875, 0.9337, 0.875, 0.8871, 1.0, 0.5, 1.0, 0.8871, 0.9375, 0.8871, 0.9375, 0.5, 1.0, 0.8871, 1.0, 0.9337, 0.9375, 0.9337, 0.9375, 0.8871, 0.453, 0.3341, 0.4697, 0.25, 0.4697, 0.25, 0.453, 0.3341, 0.0, 0.0, 0.0, 0.0, 0.0, 0.0, 0.0, 0.0, 0.0, 0.0, 0.0, 0.0, 0.0, 0.0, 0.0, 0.0, 0.0, 0.0, 0.0, 0.0, 0.0, 0.0, 0.0, 0.0, 0.0, 0.0, 0.0, 0.0, 0.0, 0.0, 0.0, 0.0, 0.047, 0.1659, 0.03028, 0.25, 0.03028, 0.25, 0.047, 0.1659, 0.4697, 0.25, 0.453, 0.1659, 0.453, 0.1659, 0.4697, 0.25, 0.03028, 0.25, 0.047, 0.3341, 0.047, 0.3341, 0.03028, 0.25, 0.453, 0.1659, 0.4054, 0.09463, 0.4054, 0.09463, 0.453, 0.1659, 0.047, 0.3341, 0.09463, 0.4054, 0.09463, 0.4054, 0.047, 0.3341, 0.4054, 0.09463, 0.3341, 0.047, 0.3341, 0.047, 0.4054, 0.09463, 0.09463, 0.4054, 0.1659, 0.453, 0.1659, 0.453, 0.09463, 0.4054, 0.3341, 0.047, 0.25, 0.03028, 0.25, 0.03028, 0.3341, 0.047, 0.25, 0.4697, 0.3341, 0.453, 0.3341, 0.453, 0.25, 0.4697, 0.1659, 0.453, 0.25, 0.4697, 0.25, 0.4697, 0.1659, 0.453, 0.25, 0.03028, 0.1659, 0.047, 0.1659, 0.047, 0.25, 0.03028, 0.3341, 0.453, 0.4054, 0.4054, 0.4054, 0.4054, 0.3341, 0.453, 0.1659, 0.047, 0.09463, 0.09463, 0.09463, 0.09463, 0.1659, 0.047, 0.4054, 0.4054, 0.453, 0.3341, 0.453, 0.3341, 0.4054, 0.4054, 0.09463, 0.09463, 0.047, 0.1659, 0.047, 0.1659, 0.09463, 0.09463])
me_cylinder_008.materials.append(mat_storage)
me_cylinder_008.materials.append(mat_material_001)
me_cylinder_008.update()
me_cylinder_009 = bpy.data.meshes.new('Cylinder.009')
me_cylinder_009.from_pydata([(0.0, 1.0, 0.0), (0.0, 1.0, 2.0), (0.3827, 0.9239, 0.0), (0.3827, 0.9239, 2.0), (0.7071, 0.7071, 0.0), (0.7071, 0.7071, 2.0), (0.9239, 0.3827, 0.0), (0.9239, 0.3827, 2.0), (1.0, 0.0, 0.0), (1.0, 0.0, 2.0), (0.9239, -0.3827, 0.0), (0.9239, -0.3827, 2.0), (0.7071, -0.7071, 0.0), (0.7071, -0.7071, 2.0), (0.3827, -0.9239, 0.0), (0.3827, -0.9239, 2.0), (0.0, -1.0, 0.0), (0.0, -1.0, 2.0), (-0.3827, -0.9239, 0.0), (-0.3827, -0.9239, 2.0), (-0.7071, -0.7071, 0.0), (-0.7071, -0.7071, 2.0), (-0.9239, -0.3827, 0.0), (-0.9239, -0.3827, 2.0), (-1.0, 0.0, 0.0), (-1.0, 0.0, 2.0), (-0.9239, 0.3827, 0.0), (-0.9239, 0.3827, 2.0), (-0.7071, 0.7071, 0.0), (-0.7071, 0.7071, 2.0), (-0.3827, 0.9239, 0.0), (-0.3827, 0.9239, 2.0), (0.0, 1.0, 0.3034), (0.0, 1.0, 0.268), (0.0, 1.0, 0.5891), (0.0, 1.0, 0.5537), (0.0, 1.0, 0.8749), (0.0, 1.0, 0.8394), (0.0, 1.0, 1.161), (0.0, 1.0, 1.125), (0.0, 1.0, 1.446), (0.0, 1.0, 1.411), (0.0, 1.0, 1.732), (0.0, 1.0, 1.697), (0.3827, 0.9239, 1.697), (0.3827, 0.9239, 1.732), (0.3827, 0.9239, 1.411), (0.3827, 0.9239, 1.446), (0.3827, 0.9239, 1.125), (0.3827, 0.9239, 1.161), (0.3827, 0.9239, 0.8394), (0.3827, 0.9239, 0.8749), (0.3827, 0.9239, 0.5537), (0.3827, 0.9239, 0.5891), (0.3827, 0.9239, 0.268), (0.3827, 0.9239, 0.3034), (0.7071, 0.7071, 1.697), (0.7071, 0.7071, 1.732), (0.7071, 0.7071, 1.411), (0.7071, 0.7071, 1.446), (0.7071, 0.7071, 1.125), (0.7071, 0.7071, 1.161), (0.7071, 0.7071, 0.8394), (0.7071, 0.7071, 0.8749), (0.7071, 0.7071, 0.5537), (0.7071, 0.7071, 0.5891), (0.7071, 0.7071, 0.268), (0.7071, 0.7071, 0.3034), (0.9239, 0.3827, 1.697), (0.9239, 0.3827, 1.732), (0.9239, 0.3827, 1.411), (0.9239, 0.3827, 1.446), (0.9239, 0.3827, 1.125), (0.9239, 0.3827, 1.161), (0.9239, 0.3827, 0.8394), (0.9239, 0.3827, 0.8749), (0.9239, 0.3827, 0.5537), (0.9239, 0.3827, 0.5891), (0.9239, 0.3827, 0.268), (0.9239, 0.3827, 0.3034), (1.0, 0.0, 1.697), (1.0, 0.0, 1.732), (1.0, 0.0, 1.411), (1.0, 0.0, 1.446), (1.0, 0.0, 1.125), (1.0, 0.0, 1.161), (1.0, 0.0, 0.8394), (1.0, 0.0, 0.8749), (1.0, 0.0, 0.5537), (1.0, 0.0, 0.5891), (1.0, 0.0, 0.268), (1.0, 0.0, 0.3034), (0.9239, -0.3827, 1.697), (0.9239, -0.3827, 1.732), (0.9239, -0.3827, 1.411), (0.9239, -0.3827, 1.446), (0.9239, -0.3827, 1.125), (0.9239, -0.3827, 1.161), (0.9239, -0.3827, 0.8394), (0.9239, -0.3827, 0.8749), (0.9239, -0.3827, 0.5537), (0.9239, -0.3827, 0.5891), (0.9239, -0.3827, 0.268), (0.9239, -0.3827, 0.3034), (0.7071, -0.7071, 1.697), (0.7071, -0.7071, 1.732), (0.7071, -0.7071, 1.411), (0.7071, -0.7071, 1.446), (0.7071, -0.7071, 1.125), (0.7071, -0.7071, 1.161), (0.7071, -0.7071, 0.8394), (0.7071, -0.7071, 0.8749), (0.7071, -0.7071, 0.5537), (0.7071, -0.7071, 0.5891), (0.7071, -0.7071, 0.268), (0.7071, -0.7071, 0.3034), (0.3827, -0.9239, 1.697), (0.3827, -0.9239, 1.732), (0.3827, -0.9239, 1.411), (0.3827, -0.9239, 1.446), (0.3827, -0.9239, 1.125), (0.3827, -0.9239, 1.161), (0.3827, -0.9239, 0.8394), (0.3827, -0.9239, 0.8749), (0.3827, -0.9239, 0.5537), (0.3827, -0.9239, 0.5891), (0.3827, -0.9239, 0.268), (0.3827, -0.9239, 0.3034), (0.0, -1.0, 1.697), (0.0, -1.0, 1.732), (0.0, -1.0, 1.411), (0.0, -1.0, 1.446), (0.0, -1.0, 1.125), (0.0, -1.0, 1.161), (0.0, -1.0, 0.8394), (0.0, -1.0, 0.8749), (0.0, -1.0, 0.5537), (0.0, -1.0, 0.5891), (0.0, -1.0, 0.268), (0.0, -1.0, 0.3034), (-0.3827, -0.9239, 1.697), (-0.3827, -0.9239, 1.732), (-0.3827, -0.9239, 1.411), (-0.3827, -0.9239, 1.446), (-0.3827, -0.9239, 1.125), (-0.3827, -0.9239, 1.161), (-0.3827, -0.9239, 0.8394), (-0.3827, -0.9239, 0.8749), (-0.3827, -0.9239, 0.5537), (-0.3827, -0.9239, 0.5891), (-0.3827, -0.9239, 0.268), (-0.3827, -0.9239, 0.3034), (-0.7071, -0.7071, 1.697), (-0.7071, -0.7071, 1.732), (-0.7071, -0.7071, 1.411), (-0.7071, -0.7071, 1.446), (-0.7071, -0.7071, 1.125), (-0.7071, -0.7071, 1.161), (-0.7071, -0.7071, 0.8394), (-0.7071, -0.7071, 0.8749), (-0.7071, -0.7071, 0.5537), (-0.7071, -0.7071, 0.5891), (-0.7071, -0.7071, 0.268), (-0.7071, -0.7071, 0.3034), (-0.9239, -0.3827, 1.697), (-0.9239, -0.3827, 1.732), (-0.9239, -0.3827, 1.411), (-0.9239, -0.3827, 1.446), (-0.9239, -0.3827, 1.125), (-0.9239, -0.3827, 1.161), (-0.9239, -0.3827, 0.8394), (-0.9239, -0.3827, 0.8749), (-0.9239, -0.3827, 0.5537), (-0.9239, -0.3827, 0.5891), (-0.9239, -0.3827, 0.268), (-0.9239, -0.3827, 0.3034), (-1.0, 0.0, 1.697), (-1.0, 0.0, 1.732), (-1.0, 0.0, 1.411), (-1.0, 0.0, 1.446), (-1.0, 0.0, 1.125), (-1.0, 0.0, 1.161), (-1.0, 0.0, 0.8394), (-1.0, 0.0, 0.8749), (-1.0, 0.0, 0.5537), (-1.0, 0.0, 0.5891), (-1.0, 0.0, 0.268), (-1.0, 0.0, 0.3034), (-0.9239, 0.3827, 1.697), (-0.9239, 0.3827, 1.732), (-0.9239, 0.3827, 1.411), (-0.9239, 0.3827, 1.446), (-0.9239, 0.3827, 1.125), (-0.9239, 0.3827, 1.161), (-0.9239, 0.3827, 0.8394), (-0.9239, 0.3827, 0.8749), (-0.9239, 0.3827, 0.5537), (-0.9239, 0.3827, 0.5891), (-0.9239, 0.3827, 0.268), (-0.9239, 0.3827, 0.3034), (-0.7071, 0.7071, 1.697), (-0.7071, 0.7071, 1.732), (-0.7071, 0.7071, 1.411), (-0.7071, 0.7071, 1.446), (-0.7071, 0.7071, 1.125), (-0.7071, 0.7071, 1.161), (-0.7071, 0.7071, 0.8394), (-0.7071, 0.7071, 0.8749), (-0.7071, 0.7071, 0.5537), (-0.7071, 0.7071, 0.5891), (-0.7071, 0.7071, 0.268), (-0.7071, 0.7071, 0.3034), (-0.3827, 0.9239, 1.697), (-0.3827, 0.9239, 1.732), (-0.3827, 0.9239, 1.411), (-0.3827, 0.9239, 1.446), (-0.3827, 0.9239, 1.125), (-0.3827, 0.9239, 1.161), (-0.3827, 0.9239, 0.8394), (-0.3827, 0.9239, 0.8749), (-0.3827, 0.9239, 0.5537), (-0.3827, 0.9239, 0.5891), (-0.3827, 0.9239, 0.268), (-0.3827, 0.9239, 0.3034)], [], [(45, 3, 5, 57), (47, 44, 56, 59), (59, 56, 68, 71), (71, 68, 80, 83), (83, 80, 92, 95), (95, 92, 104, 107), (107, 104, 116, 119), (119, 116, 128, 131), (131, 128, 140, 143), (143, 140, 152, 155), (155, 152, 164, 167), (167, 164, 176, 179), (179, 176, 188, 191), (191, 188, 200, 203), (3, 1, 31, 29, 27, 25, 23, 21, 19, 17, 15, 13, 11, 9, 7, 5), (203, 200, 212, 215), (42, 1, 3, 45), (0, 2, 4, 6, 8, 10, 12, 14, 16, 18, 20, 22, 24, 26, 28, 30), (32, 35, 52, 55), (34, 37, 50, 53), (36, 39, 48, 51), (38, 41, 46, 49), (40, 43, 44, 47), (213, 31, 1, 42), (28, 210, 222, 30), (211, 208, 220, 223), (209, 206, 218, 221), (207, 204, 216, 219), (205, 202, 214, 217), (201, 29, 31, 213), (26, 198, 210, 28), (199, 196, 208, 211), (197, 194, 206, 209), (195, 192, 204, 207), (193, 190, 202, 205), (189, 27, 29, 201), (24, 186, 198, 26), (187, 184, 196, 199), (185, 182, 194, 197), (183, 180, 192, 195), (181, 178, 190, 193), (177, 25, 27, 189), (22, 174, 186, 24), (175, 172, 184, 187), (173, 170, 182, 185), (171, 168, 180, 183), (169, 166, 178, 181), (165, 23, 25, 177), (20, 162, 174, 22), (163, 160, 172, 175), (161, 158, 170, 173), (159, 156, 168, 171), (157, 154, 166, 169), (153, 21, 23, 165), (18, 150, 162, 20), (151, 148, 160, 163), (149, 146, 158, 161), (147, 144, 156, 159), (145, 142, 154, 157), (141, 19, 21, 153), (16, 138, 150, 18), (139, 136, 148, 151), (137, 134, 146, 149), (135, 132, 144, 147), (133, 130, 142, 145), (129, 17, 19, 141), (14, 126, 138, 16), (127, 124, 136, 139), (125, 122, 134, 137), (123, 120, 132, 135), (121, 118, 130, 133), (117, 15, 17, 129), (12, 114, 126, 14), (115, 112, 124, 127), (113, 110, 122, 125), (111, 108, 120, 123), (109, 106, 118, 121), (105, 13, 15, 117), (10, 102, 114, 12), (103, 100, 112, 115), (101, 98, 110, 113), (99, 96, 108, 111), (97, 94, 106, 109), (93, 11, 13, 105), (8, 90, 102, 10), (91, 88, 100, 103), (89, 86, 98, 101), (87, 84, 96, 99), (85, 82, 94, 97), (81, 9, 11, 93), (6, 78, 90, 8), (79, 76, 88, 91), (77, 74, 86, 89), (75, 72, 84, 87), (73, 70, 82, 85), (69, 7, 9, 81), (4, 66, 78, 6), (67, 64, 76, 79), (65, 62, 74, 77), (63, 60, 72, 75), (61, 58, 70, 73), (57, 5, 7, 69), (2, 54, 66, 4), (55, 52, 64, 67), (53, 50, 62, 65), (51, 48, 60, 63), (49, 46, 58, 61), (30, 222, 33, 0), (223, 220, 35, 32), (221, 218, 37, 34), (219, 216, 39, 36), (217, 214, 41, 38), (215, 212, 43, 40), (223, 32, 33, 222), (221, 34, 35, 220), (219, 36, 37, 218), (217, 38, 39, 216), (215, 40, 41, 214), (213, 42, 43, 212), (211, 223, 222, 210), (209, 221, 220, 208), (207, 219, 218, 206), (205, 217, 216, 204), (203, 215, 214, 202), (201, 213, 212, 200), (199, 211, 210, 198), (197, 209, 208, 196), (195, 207, 206, 194), (193, 205, 204, 192), (191, 203, 202, 190), (189, 201, 200, 188), (187, 199, 198, 186), (185, 197, 196, 184), (183, 195, 194, 182), (181, 193, 192, 180), (179, 191, 190, 178), (177, 189, 188, 176), (175, 187, 186, 174), (173, 185, 184, 172), (171, 183, 182, 170), (169, 181, 180, 168), (167, 179, 178, 166), (165, 177, 176, 164), (163, 175, 174, 162), (161, 173, 172, 160), (159, 171, 170, 158), (157, 169, 168, 156), (155, 167, 166, 154), (153, 165, 164, 152), (151, 163, 162, 150), (149, 161, 160, 148), (147, 159, 158, 146), (145, 157, 156, 144), (143, 155, 154, 142), (141, 153, 152, 140), (139, 151, 150, 138), (137, 149, 148, 136), (135, 147, 146, 134), (133, 145, 144, 132), (131, 143, 142, 130), (129, 141, 140, 128), (127, 139, 138, 126), (125, 137, 136, 124), (123, 135, 134, 122), (121, 133, 132, 120), (119, 131, 130, 118), (117, 129, 128, 116), (115, 127, 126, 114), (113, 125, 124, 112), (111, 123, 122, 110), (109, 121, 120, 108), (107, 119, 118, 106), (105, 117, 116, 104), (103, 115, 114, 102), (101, 113, 112, 100), (99, 111, 110, 98), (97, 109, 108, 96), (95, 107, 106, 94), (93, 105, 104, 92), (91, 103, 102, 90), (89, 101, 100, 88), (87, 99, 98, 86), (85, 97, 96, 84), (83, 95, 94, 82), (81, 93, 92, 80), (79, 91, 90, 78), (77, 89, 88, 76), (75, 87, 86, 74), (73, 85, 84, 72), (71, 83, 82, 70), (69, 81, 80, 68), (67, 79, 78, 66), (65, 77, 76, 64), (63, 75, 74, 62), (61, 73, 72, 60), (59, 71, 70, 58), (57, 69, 68, 56), (55, 67, 66, 54), (53, 65, 64, 52), (51, 63, 62, 50), (49, 61, 60, 48), (47, 59, 58, 46), (45, 57, 56, 44), (32, 55, 54, 33), (34, 53, 52, 35), (36, 51, 50, 37), (38, 49, 48, 39), (40, 47, 46, 41), (42, 45, 44, 43), (0, 33, 54, 2)])
me_cylinder_009.polygons.foreach_set('material_index', [0, 0, 0, 0, 0, 0, 0, 0, 0, 0, 0, 0, 0, 0, 0, 0, 0, 0, 0, 0, 0, 0, 0, 0, 0, 0, 0, 0, 0, 0, 0, 0, 0, 0, 0, 0, 0, 0, 0, 0, 0, 0, 0, 0, 0, 0, 0, 0, 0, 0, 0, 0, 0, 0, 0, 0, 0, 0, 0, 0, 0, 0, 0, 0, 0, 0, 0, 0, 0, 0, 0, 0, 0, 0, 0, 0, 0, 0, 0, 0, 0, 0, 0, 0, 0, 0, 0, 0, 0, 0, 0, 0, 0, 0, 0, 0, 0, 0, 0, 0, 0, 0, 0, 0, 0, 0, 0, 0, 0, 0, 0, 0, 0, 1, 1, 1, 1, 1, 1, 1, 1, 1, 1, 1, 1, 1, 1, 1, 1, 1, 1, 1, 1, 1, 1, 1, 1, 1, 1, 1, 1, 1, 1, 1, 1, 1, 1, 1, 1, 1, 1, 1, 1, 1, 1, 1, 1, 1, 1, 1, 1, 1, 1, 1, 1, 1, 1, 1, 1, 1, 1, 1, 1, 1, 1, 1, 1, 1, 1, 1, 1, 1, 1, 1, 1, 1, 1, 1, 1, 1, 1, 1, 1, 1, 1, 1, 1, 1, 1, 1, 1, 1, 1, 1, 1, 1, 1, 1, 1, 0])
_uv = me_cylinder_009.uv_layers.new(name='UVMap')
_uv.uv.foreach_set('vector', [0.9375, 0.933, 0.9375, 1.0, 0.875, 1.0, 0.875, 0.933, 0.9375, 0.8616, 0.9375, 0.9241, 0.875, 0.9241, 0.875, 0.8616, 0.875, 0.8616, 0.875, 0.9241, 0.8125, 0.9241, 0.8125, 0.8616, 0.8125, 0.8616, 0.8125, 0.9241, 0.75, 0.9241, 0.75, 0.8616, 0.75, 0.8616, 0.75, 0.9241, 0.6875, 0.9241, 0.6875, 0.8616, 0.6875, 0.8616, 0.6875, 0.9241, 0.625, 0.9241, 0.625, 0.8616, 0.625, 0.8616, 0.625, 0.9241, 0.5625, 0.9241, 0.5625, 0.8616, 0.5625, 0.8616, 0.5625, 0.9241, 0.5, 0.9241, 0.5, 0.8616, 0.5, 0.8616, 0.5, 0.9241, 0.4375, 0.9241, 0.4375, 0.8616, 0.4375, 0.8616, 0.4375, 0.9241, 0.375, 0.9241, 0.375, 0.8616, 0.375, 0.8616, 0.375, 0.9241, 0.3125, 0.9241, 0.3125, 0.8616, 0.3125, 0.8616, 0.3125, 0.9241, 0.25, 0.9241, 0.25, 0.8616, 0.25, 0.8616, 0.25, 0.9241, 0.1875, 0.9241, 0.1875, 0.8616, 0.1875, 0.8616, 0.1875, 0.9241, 0.125, 0.9241, 0.125, 0.8616, 0.3418, 0.4717, 0.25, 0.49, 0.1582, 0.4717, 0.08029, 0.4197, 0.02827, 0.3418, 0.01, 0.25, 0.02827, 0.1582, 0.08029, 0.08029, 0.1582, 0.02827, 0.25, 0.01, 0.3418, 0.02827, 0.4197, 0.08029, 0.4717, 0.1582, 0.49, 0.25, 0.4717, 0.3418, 0.4197, 0.4197, 0.125, 0.8616, 0.125, 0.9241, 0.0625, 0.9241, 0.0625, 0.8616, 1.0, 0.933, 1.0, 1.0, 0.9375, 1.0, 0.9375, 0.933, 0.75, 0.49, 0.8418, 0.4717, 0.9197, 0.4197, 0.9717, 0.3418, 0.99, 0.25, 0.9717, 0.1582, 0.9197, 0.08029, 0.8418, 0.02827, 0.75, 0.01, 0.6582, 0.02827, 0.5803, 0.08029, 0.5283, 0.1582, 0.51, 0.25, 0.5283, 0.3418, 0.5803, 0.4197, 0.6582, 0.4717, 1.0, 0.5759, 1.0, 0.6384, 0.9375, 0.6384, 0.9375, 0.5759, 1.0, 0.6473, 1.0, 0.7099, 0.9375, 0.7099, 0.9375, 0.6473, 1.0, 0.7187, 1.0, 0.7813, 0.9375, 0.7813, 0.9375, 0.7187, 1.0, 0.7901, 1.0, 0.8527, 0.9375, 0.8527, 0.9375, 0.7901, 1.0, 0.8616, 1.0, 0.9241, 0.9375, 0.9241, 0.9375, 0.8616, 0.0625, 0.933, 0.0625, 1.0, 0.0, 1.0, 0.0, 0.933, 0.125, 0.5, 0.125, 0.567, 0.0625, 0.567, 0.0625, 0.5, 0.125, 0.5759, 0.125, 0.6384, 0.0625, 0.6384, 0.0625, 0.5759, 0.125, 0.6473, 0.125, 0.7099, 0.0625, 0.7099, 0.0625, 0.6473, 0.125, 0.7187, 0.125, 0.7813, 0.0625, 0.7813, 0.0625, 0.7187, 0.125, 0.7901, 0.125, 0.8527, 0.0625, 0.8527, 0.0625, 0.7901, 0.125, 0.933, 0.125, 1.0, 0.0625, 1.0, 0.0625, 0.933, 0.1875, 0.5, 0.1875, 0.567, 0.125, 0.567, 0.125, 0.5, 0.1875, 0.5759, 0.1875, 0.6384, 0.125, 0.6384, 0.125, 0.5759, 0.1875, 0.6473, 0.1875, 0.7099, 0.125, 0.7099, 0.125, 0.6473, 0.1875, 0.7187, 0.1875, 0.7813, 0.125, 0.7813, 0.125, 0.7187, 0.1875, 0.7901, 0.1875, 0.8527, 0.125, 0.8527, 0.125, 0.7901, 0.1875, 0.933, 0.1875, 1.0, 0.125, 1.0, 0.125, 0.933, 0.25, 0.5, 0.25, 0.567, 0.1875, 0.567, 0.1875, 0.5, 0.25, 0.5759, 0.25, 0.6384, 0.1875, 0.6384, 0.1875, 0.5759, 0.25, 0.6473, 0.25, 0.7099, 0.1875, 0.7099, 0.1875, 0.6473, 0.25, 0.7187, 0.25, 0.7813, 0.1875, 0.7813, 0.1875, 0.7187, 0.25, 0.7901, 0.25, 0.8527, 0.1875, 0.8527, 0.1875, 0.7901, 0.25, 0.933, 0.25, 1.0, 0.1875, 1.0, 0.1875, 0.933, 0.3125, 0.5, 0.3125, 0.567, 0.25, 0.567, 0.25, 0.5, 0.3125, 0.5759, 0.3125, 0.6384, 0.25, 0.6384, 0.25, 0.5759, 0.3125, 0.6473, 0.3125, 0.7099, 0.25, 0.7099, 0.25, 0.6473, 0.3125, 0.7187, 0.3125, 0.7813, 0.25, 0.7813, 0.25, 0.7187, 0.3125, 0.7901, 0.3125, 0.8527, 0.25, 0.8527, 0.25, 0.7901, 0.3125, 0.933, 0.3125, 1.0, 0.25, 1.0, 0.25, 0.933, 0.375, 0.5, 0.375, 0.567, 0.3125, 0.567, 0.3125, 0.5, 0.375, 0.5759, 0.375, 0.6384, 0.3125, 0.6384, 0.3125, 0.5759, 0.375, 0.6473, 0.375, 0.7099, 0.3125, 0.7099, 0.3125, 0.6473, 0.375, 0.7187, 0.375, 0.7813, 0.3125, 0.7813, 0.3125, 0.7187, 0.375, 0.7901, 0.375, 0.8527, 0.3125, 0.8527, 0.3125, 0.7901, 0.375, 0.933, 0.375, 1.0, 0.3125, 1.0, 0.3125, 0.933, 0.4375, 0.5, 0.4375, 0.567, 0.375, 0.567, 0.375, 0.5, 0.4375, 0.5759, 0.4375, 0.6384, 0.375, 0.6384, 0.375, 0.5759, 0.4375, 0.6473, 0.4375, 0.7099, 0.375, 0.7099, 0.375, 0.6473, 0.4375, 0.7187, 0.4375, 0.7813, 0.375, 0.7813, 0.375, 0.7187, 0.4375, 0.7901, 0.4375, 0.8527, 0.375, 0.8527, 0.375, 0.7901, 0.4375, 0.933, 0.4375, 1.0, 0.375, 1.0, 0.375, 0.933, 0.5, 0.5, 0.5, 0.567, 0.4375, 0.567, 0.4375, 0.5, 0.5, 0.5759, 0.5, 0.6384, 0.4375, 0.6384, 0.4375, 0.5759, 0.5, 0.6473, 0.5, 0.7099, 0.4375, 0.7099, 0.4375, 0.6473, 0.5, 0.7187, 0.5, 0.7813, 0.4375, 0.7813, 0.4375, 0.7187, 0.5, 0.7901, 0.5, 0.8527, 0.4375, 0.8527, 0.4375, 0.7901, 0.5, 0.933, 0.5, 1.0, 0.4375, 1.0, 0.4375, 0.933, 0.5625, 0.5, 0.5625, 0.567, 0.5, 0.567, 0.5, 0.5, 0.5625, 0.5759, 0.5625, 0.6384, 0.5, 0.6384, 0.5, 0.5759, 0.5625, 0.6473, 0.5625, 0.7099, 0.5, 0.7099, 0.5, 0.6473, 0.5625, 0.7187, 0.5625, 0.7813, 0.5, 0.7813, 0.5, 0.7187, 0.5625, 0.7901, 0.5625, 0.8527, 0.5, 0.8527, 0.5, 0.7901, 0.5625, 0.933, 0.5625, 1.0, 0.5, 1.0, 0.5, 0.933, 0.625, 0.5, 0.625, 0.567, 0.5625, 0.567, 0.5625, 0.5, 0.625, 0.5759, 0.625, 0.6384, 0.5625, 0.6384, 0.5625, 0.5759, 0.625, 0.6473, 0.625, 0.7099, 0.5625, 0.7099, 0.5625, 0.6473, 0.625, 0.7187, 0.625, 0.7813, 0.5625, 0.7813, 0.5625, 0.7187, 0.625, 0.7901, 0.625, 0.8527, 0.5625, 0.8527, 0.5625, 0.7901, 0.625, 0.933, 0.625, 1.0, 0.5625, 1.0, 0.5625, 0.933, 0.6875, 0.5, 0.6875, 0.567, 0.625, 0.567, 0.625, 0.5, 0.6875, 0.5759, 0.6875, 0.6384, 0.625, 0.6384, 0.625, 0.5759, 0.6875, 0.6473, 0.6875, 0.7099, 0.625, 0.7099, 0.625, 0.6473, 0.6875, 0.7187, 0.6875, 0.7813, 0.625, 0.7813, 0.625, 0.7187, 0.6875, 0.7901, 0.6875, 0.8527, 0.625, 0.8527, 0.625, 0.7901, 0.6875, 0.933, 0.6875, 1.0, 0.625, 1.0, 0.625, 0.933, 0.75, 0.5, 0.75, 0.567, 0.6875, 0.567, 0.6875, 0.5, 0.75, 0.5759, 0.75, 0.6384, 0.6875, 0.6384, 0.6875, 0.5759, 0.75, 0.6473, 0.75, 0.7099, 0.6875, 0.7099, 0.6875, 0.6473, 0.75, 0.7187, 0.75, 0.7813, 0.6875, 0.7813, 0.6875, 0.7187, 0.75, 0.7901, 0.75, 0.8527, 0.6875, 0.8527, 0.6875, 0.7901, 0.75, 0.933, 0.75, 1.0, 0.6875, 1.0, 0.6875, 0.933, 0.8125, 0.5, 0.8125, 0.567, 0.75, 0.567, 0.75, 0.5, 0.8125, 0.5759, 0.8125, 0.6384, 0.75, 0.6384, 0.75, 0.5759, 0.8125, 0.6473, 0.8125, 0.7099, 0.75, 0.7099, 0.75, 0.6473, 0.8125, 0.7187, 0.8125, 0.7813, 0.75, 0.7813, 0.75, 0.7187, 0.8125, 0.7901, 0.8125, 0.8527, 0.75, 0.8527, 0.75, 0.7901, 0.8125, 0.933, 0.8125, 1.0, 0.75, 1.0, 0.75, 0.933, 0.875, 0.5, 0.875, 0.567, 0.8125, 0.567, 0.8125, 0.5, 0.875, 0.5759, 0.875, 0.6384, 0.8125, 0.6384, 0.8125, 0.5759, 0.875, 0.6473, 0.875, 0.7099, 0.8125, 0.7099, 0.8125, 0.6473, 0.875, 0.7187, 0.875, 0.7813, 0.8125, 0.7813, 0.8125, 0.7187, 0.875, 0.7901, 0.875, 0.8527, 0.8125, 0.8527, 0.8125, 0.7901, 0.875, 0.933, 0.875, 1.0, 0.8125, 1.0, 0.8125, 0.933, 0.9375, 0.5, 0.9375, 0.567, 0.875, 0.567, 0.875, 0.5, 0.9375, 0.5759, 0.9375, 0.6384, 0.875, 0.6384, 0.875, 0.5759, 0.9375, 0.6473, 0.9375, 0.7099, 0.875, 0.7099, 0.875, 0.6473, 0.9375, 0.7187, 0.9375, 0.7813, 0.875, 0.7813, 0.875, 0.7187, 0.9375, 0.7901, 0.9375, 0.8527, 0.875, 0.8527, 0.875, 0.7901, 0.0625, 0.5, 0.0625, 0.567, 0.0, 0.567, 0.0, 0.5, 0.0625, 0.5759, 0.0625, 0.6384, 0.0, 0.6384, 0.0, 0.5759, 0.0625, 0.6473, 0.0625, 0.7099, 0.0, 0.7099, 0.0, 0.6473, 0.0625, 0.7187, 0.0625, 0.7813, 0.0, 0.7813, 0.0, 0.7187, 0.0625, 0.7901, 0.0625, 0.8527, 0.0, 0.8527, 0.0, 0.7901, 0.0625, 0.8616, 0.0625, 0.9241, 0.0, 0.9241, 0.0, 0.8616, 0.0625, 0.5759, 0.0, 0.5759, 0.0, 0.567, 0.0625, 0.567, 0.0625, 0.6473, 0.0, 0.6473, 0.0, 0.6384, 0.0625, 0.6384, 0.0625, 0.7187, 0.0, 0.7187, 0.0, 0.7099, 0.0625, 0.7099, 0.0625, 0.7901, 0.0, 0.7901, 0.0, 0.7813, 0.0625, 0.7813, 0.0625, 0.8616, 0.0, 0.8616, 0.0, 0.8527, 0.0625, 0.8527, 0.0625, 0.933, 0.0, 0.933, 0.0, 0.9241, 0.0625, 0.9241, 0.125, 0.5759, 0.0625, 0.5759, 0.0625, 0.567, 0.125, 0.567, 0.125, 0.6473, 0.0625, 0.6473, 0.0625, 0.6384, 0.125, 0.6384, 0.125, 0.7187, 0.0625, 0.7187, 0.0625, 0.7099, 0.125, 0.7099, 0.125, 0.7901, 0.0625, 0.7901, 0.0625, 0.7813, 0.125, 0.7813, 0.125, 0.8616, 0.0625, 0.8616, 0.0625, 0.8527, 0.125, 0.8527, 0.125, 0.933, 0.0625, 0.933, 0.0625, 0.9241, 0.125, 0.9241, 0.1875, 0.5759, 0.125, 0.5759, 0.125, 0.567, 0.1875, 0.567, 0.1875, 0.6473, 0.125, 0.6473, 0.125, 0.6384, 0.1875, 0.6384, 0.1875, 0.7187, 0.125, 0.7187, 0.125, 0.7099, 0.1875, 0.7099, 0.1875, 0.7901, 0.125, 0.7901, 0.125, 0.7813, 0.1875, 0.7813, 0.1875, 0.8616, 0.125, 0.8616, 0.125, 0.8527, 0.1875, 0.8527, 0.1875, 0.933, 0.125, 0.933, 0.125, 0.9241, 0.1875, 0.9241, 0.25, 0.5759, 0.1875, 0.5759, 0.1875, 0.567, 0.25, 0.567, 0.25, 0.6473, 0.1875, 0.6473, 0.1875, 0.6384, 0.25, 0.6384, 0.25, 0.7187, 0.1875, 0.7187, 0.1875, 0.7099, 0.25, 0.7099, 0.25, 0.7901, 0.1875, 0.7901, 0.1875, 0.7813, 0.25, 0.7813, 0.25, 0.8616, 0.1875, 0.8616, 0.1875, 0.8527, 0.25, 0.8527, 0.25, 0.933, 0.1875, 0.933, 0.1875, 0.9241, 0.25, 0.9241, 0.3125, 0.5759, 0.25, 0.5759, 0.25, 0.567, 0.3125, 0.567, 0.3125, 0.6473, 0.25, 0.6473, 0.25, 0.6384, 0.3125, 0.6384, 0.3125, 0.7187, 0.25, 0.7187, 0.25, 0.7099, 0.3125, 0.7099, 0.3125, 0.7901, 0.25, 0.7901, 0.25, 0.7813, 0.3125, 0.7813, 0.3125, 0.8616, 0.25, 0.8616, 0.25, 0.8527, 0.3125, 0.8527, 0.3125, 0.933, 0.25, 0.933, 0.25, 0.9241, 0.3125, 0.9241, 0.375, 0.5759, 0.3125, 0.5759, 0.3125, 0.567, 0.375, 0.567, 0.375, 0.6473, 0.3125, 0.6473, 0.3125, 0.6384, 0.375, 0.6384, 0.375, 0.7187, 0.3125, 0.7187, 0.3125, 0.7099, 0.375, 0.7099, 0.375, 0.7901, 0.3125, 0.7901, 0.3125, 0.7813, 0.375, 0.7813, 0.375, 0.8616, 0.3125, 0.8616, 0.3125, 0.8527, 0.375, 0.8527, 0.375, 0.933, 0.3125, 0.933, 0.3125, 0.9241, 0.375, 0.9241, 0.4375, 0.5759, 0.375, 0.5759, 0.375, 0.567, 0.4375, 0.567, 0.4375, 0.6473, 0.375, 0.6473, 0.375, 0.6384, 0.4375, 0.6384, 0.4375, 0.7187, 0.375, 0.7187, 0.375, 0.7099, 0.4375, 0.7099, 0.4375, 0.7901, 0.375, 0.7901, 0.375, 0.7813, 0.4375, 0.7813, 0.4375, 0.8616, 0.375, 0.8616, 0.375, 0.8527, 0.4375, 0.8527, 0.4375, 0.933, 0.375, 0.933, 0.375, 0.9241, 0.4375, 0.9241, 0.5, 0.5759, 0.4375, 0.5759, 0.4375, 0.567, 0.5, 0.567, 0.5, 0.6473, 0.4375, 0.6473, 0.4375, 0.6384, 0.5, 0.6384, 0.5, 0.7187, 0.4375, 0.7187, 0.4375, 0.7099, 0.5, 0.7099, 0.5, 0.7901, 0.4375, 0.7901, 0.4375, 0.7813, 0.5, 0.7813, 0.5, 0.8616, 0.4375, 0.8616, 0.4375, 0.8527, 0.5, 0.8527, 0.5, 0.933, 0.4375, 0.933, 0.4375, 0.9241, 0.5, 0.9241, 0.5625, 0.5759, 0.5, 0.5759, 0.5, 0.567, 0.5625, 0.567, 0.5625, 0.6473, 0.5, 0.6473, 0.5, 0.6384, 0.5625, 0.6384, 0.5625, 0.7187, 0.5, 0.7187, 0.5, 0.7099, 0.5625, 0.7099, 0.5625, 0.7901, 0.5, 0.7901, 0.5, 0.7813, 0.5625, 0.7813, 0.5625, 0.8616, 0.5, 0.8616, 0.5, 0.8527, 0.5625, 0.8527, 0.5625, 0.933, 0.5, 0.933, 0.5, 0.9241, 0.5625, 0.9241, 0.625, 0.5759, 0.5625, 0.5759, 0.5625, 0.567, 0.625, 0.567, 0.625, 0.6473, 0.5625, 0.6473, 0.5625, 0.6384, 0.625, 0.6384, 0.625, 0.7187, 0.5625, 0.7187, 0.5625, 0.7099, 0.625, 0.7099, 0.625, 0.7901, 0.5625, 0.7901, 0.5625, 0.7813, 0.625, 0.7813, 0.625, 0.8616, 0.5625, 0.8616, 0.5625, 0.8527, 0.625, 0.8527, 0.625, 0.933, 0.5625, 0.933, 0.5625, 0.9241, 0.625, 0.9241, 0.6875, 0.5759, 0.625, 0.5759, 0.625, 0.567, 0.6875, 0.567, 0.6875, 0.6473, 0.625, 0.6473, 0.625, 0.6384, 0.6875, 0.6384, 0.6875, 0.7187, 0.625, 0.7187, 0.625, 0.7099, 0.6875, 0.7099, 0.6875, 0.7901, 0.625, 0.7901, 0.625, 0.7813, 0.6875, 0.7813, 0.6875, 0.8616, 0.625, 0.8616, 0.625, 0.8527, 0.6875, 0.8527, 0.6875, 0.933, 0.625, 0.933, 0.625, 0.9241, 0.6875, 0.9241, 0.75, 0.5759, 0.6875, 0.5759, 0.6875, 0.567, 0.75, 0.567, 0.75, 0.6473, 0.6875, 0.6473, 0.6875, 0.6384, 0.75, 0.6384, 0.75, 0.7187, 0.6875, 0.7187, 0.6875, 0.7099, 0.75, 0.7099, 0.75, 0.7901, 0.6875, 0.7901, 0.6875, 0.7813, 0.75, 0.7813, 0.75, 0.8616, 0.6875, 0.8616, 0.6875, 0.8527, 0.75, 0.8527, 0.75, 0.933, 0.6875, 0.933, 0.6875, 0.9241, 0.75, 0.9241, 0.8125, 0.5759, 0.75, 0.5759, 0.75, 0.567, 0.8125, 0.567, 0.8125, 0.6473, 0.75, 0.6473, 0.75, 0.6384, 0.8125, 0.6384, 0.8125, 0.7187, 0.75, 0.7187, 0.75, 0.7099, 0.8125, 0.7099, 0.8125, 0.7901, 0.75, 0.7901, 0.75, 0.7813, 0.8125, 0.7813, 0.8125, 0.8616, 0.75, 0.8616, 0.75, 0.8527, 0.8125, 0.8527, 0.8125, 0.933, 0.75, 0.933, 0.75, 0.9241, 0.8125, 0.9241, 0.875, 0.5759, 0.8125, 0.5759, 0.8125, 0.567, 0.875, 0.567, 0.875, 0.6473, 0.8125, 0.6473, 0.8125, 0.6384, 0.875, 0.6384, 0.875, 0.7187, 0.8125, 0.7187, 0.8125, 0.7099, 0.875, 0.7099, 0.875, 0.7901, 0.8125, 0.7901, 0.8125, 0.7813, 0.875, 0.7813, 0.875, 0.8616, 0.8125, 0.8616, 0.8125, 0.8527, 0.875, 0.8527, 0.875, 0.933, 0.8125, 0.933, 0.8125, 0.9241, 0.875, 0.9241, 0.9375, 0.5759, 0.875, 0.5759, 0.875, 0.567, 0.9375, 0.567, 0.9375, 0.6473, 0.875, 0.6473, 0.875, 0.6384, 0.9375, 0.6384, 0.9375, 0.7187, 0.875, 0.7187, 0.875, 0.7099, 0.9375, 0.7099, 0.9375, 0.7901, 0.875, 0.7901, 0.875, 0.7813, 0.9375, 0.7813, 0.9375, 0.8616, 0.875, 0.8616, 0.875, 0.8527, 0.9375, 0.8527, 0.9375, 0.933, 0.875, 0.933, 0.875, 0.9241, 0.9375, 0.9241, 1.0, 0.5759, 0.9375, 0.5759, 0.9375, 0.567, 1.0, 0.567, 1.0, 0.6473, 0.9375, 0.6473, 0.9375, 0.6384, 1.0, 0.6384, 1.0, 0.7187, 0.9375, 0.7187, 0.9375, 0.7099, 1.0, 0.7099, 1.0, 0.7901, 0.9375, 0.7901, 0.9375, 0.7813, 1.0, 0.7813, 1.0, 0.8616, 0.9375, 0.8616, 0.9375, 0.8527, 1.0, 0.8527, 1.0, 0.933, 0.9375, 0.933, 0.9375, 0.9241, 1.0, 0.9241, 1.0, 0.5, 1.0, 0.567, 0.9375, 0.567, 0.9375, 0.5])
me_cylinder_009.materials.append(mat_tower)
me_cylinder_009.materials.append(mat_material_001)
me_cylinder_009.update()
me_cube_006 = bpy.data.meshes.new('Cube.006')
me_cube_006.from_pydata([(-1.0, -1.577, 0.0), (-1.0, -1.577, 1.76), (-1.0, 1.577, 0.0), (-1.0, 1.577, 1.76), (1.0, -1.577, 0.0), (1.0, -1.577, 1.76), (1.0, 1.577, 0.0), (1.0, 1.577, 1.76), (0.8813, 1.458, 1.76), (-0.8813, 1.458, 1.76), (-0.8813, -1.458, 1.76), (0.8813, -1.458, 1.76), (-0.8813, 1.458, 1.708), (0.8813, 1.458, 1.708), (0.8813, -1.458, 1.708), (-0.8813, -1.458, 1.708)], [], [(0, 1, 3, 2), (2, 3, 7, 6), (6, 7, 5, 4), (4, 5, 1, 0), (2, 6, 4, 0), (9, 10, 15, 12), (7, 3, 9, 8), (3, 1, 10, 9), (1, 5, 11, 10), (5, 7, 8, 11), (13, 12, 15, 14), (8, 9, 12, 13), (10, 11, 14, 15), (11, 8, 13, 14)])
_uv = me_cube_006.uv_layers.new(name='UVMap')
_uv.uv.foreach_set('vector', [0.375, 0.0, 0.625, 0.0, 0.625, 0.25, 0.375, 0.25, 0.375, 0.25, 0.625, 0.25, 0.625, 0.5, 0.375, 0.5, 0.375, 0.5, 0.625, 0.5, 0.625, 0.75, 0.375, 0.75, 0.375, 0.75, 0.625, 0.75, 0.625, 1.0, 0.375, 1.0, 0.125, 0.5, 0.375, 0.5, 0.375, 0.75, 0.125, 0.75, 0.8602, 0.5094, 0.8602, 0.7406, 0.8602, 0.7406, 0.8602, 0.5094, 0.625, 0.5, 0.875, 0.5, 0.8602, 0.5094, 0.6398, 0.5094, 0.875, 0.5, 0.875, 0.75, 0.8602, 0.7406, 0.8602, 0.5094, 0.875, 0.75, 0.625, 0.75, 0.6398, 0.7406, 0.8602, 0.7406, 0.625, 0.75, 0.625, 0.5, 0.6398, 0.5094, 0.6398, 0.7406, 0.6398, 0.5094, 0.8602, 0.5094, 0.8602, 0.7406, 0.6398, 0.7406, 0.6398, 0.5094, 0.8602, 0.5094, 0.8602, 0.5094, 0.6398, 0.5094, 0.8602, 0.7406, 0.6398, 0.7406, 0.6398, 0.7406, 0.8602, 0.7406, 0.6398, 0.7406, 0.6398, 0.5094, 0.6398, 0.5094, 0.6398, 0.7406])
me_cube_006.materials.append(mat_material_002)
me_cube_006.update()

# ---- objects
ob_cylinder = bpy.data.objects.new('Cylinder', me_cylinder_007)
ob_cylinder_001 = bpy.data.objects.new('Cylinder.001', me_cylinder_007)
ob_cylinder_002 = bpy.data.objects.new('Cylinder.002', me_cylinder_008)
ob_cylinder_003 = bpy.data.objects.new('Cylinder.003', me_cylinder_009)
ob_cylinder_004 = bpy.data.objects.new('Cylinder.004', me_cylinder_009)
ob_cube_001 = bpy.data.objects.new('Cube.001', me_cube_006)

# ---- transforms, parenting, visibility, modifiers, constraints
ob_cylinder.location = (2.0, -2.0, 0.0)
ob_cylinder_001.location = (2.0, 2.293, 0.0)
ob_cylinder_002.location = (-2.034, 2.175, 0.0)
ob_cylinder_003.location = (4.515, 3.004, 0.0)
ob_cylinder_003.scale = (0.2477, 0.2477, 4.237)
ob_cylinder_004.location = (4.515, -0.9961, 0.0)
ob_cylinder_004.scale = (0.2477, 0.2477, 4.237)
ob_cube_001.location = (-2.0, -2.0, 0.0)

# ---- collection membership
col_reactors.objects.link(ob_cylinder)
col_reactors.objects.link(ob_cylinder_001)
col_reactors.objects.link(ob_cylinder_002)
col_reactors.objects.link(ob_cylinder_003)
col_reactors.objects.link(ob_cylinder_004)
col_reactors.objects.link(ob_cube_001)

# ---- scene / render settings (as saved in the file)
scene.frame_start = 1; scene.frame_end = 250; scene.frame_set(1)
scene.render.engine = 'BLENDER_EEVEE_NEXT'
scene.cycles.sampling_pattern = 'TABULATED_SOBOL'
scene.eevee.ray_tracing_options.trace_max_roughness = 0.0
bpy.context.view_layer.update()

# ---- added for rendering (the .blend has no active camera and no usable light): camera, sun
cam_auto = bpy.data.cameras.new('AutoCamera')
cam_auto.lens = 50.0
cam_auto.sensor_width = 36.0
cam_auto.clip_end = 1000.0
ob_auto_camera = bpy.data.objects.new('AutoCamera', cam_auto)
scene.collection.objects.link(ob_auto_camera)
ob_auto_camera.location = (14.0828, -16.1286, 15.0873)
ob_auto_camera.rotation_euler = (1.09748, -7.21219e-08, 0.694738)
scene.camera = ob_auto_camera
light_auto_sun = bpy.data.lights.new('AutoSun', 'SUN')
light_auto_sun.energy = 3.0
light_auto_sun.angle = 0.0523599
ob_auto_sun = bpy.data.objects.new('AutoSun', light_auto_sun)
scene.collection.objects.link(ob_auto_sun)
ob_auto_sun.rotation_euler = (0.872665, 0.174533, 0.523599)
bpy.context.view_layer.update()
